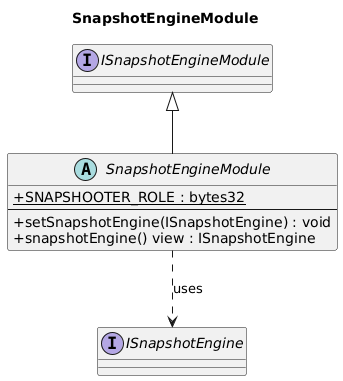

The diagram above was rendered by PlantUML. Its source (embedded in the PNG):
@startuml
title SnapshotEngineModule
skinparam backgroundColor #FFFFFF
skinparam shadowing false
skinparam classAttributeIconSize 0

interface ISnapshotEngineModule
interface ISnapshotEngine

abstract class SnapshotEngineModule {
    +{static} SNAPSHOOTER_ROLE : bytes32
    --
    +setSnapshotEngine(ISnapshotEngine) : void
    +snapshotEngine() view : ISnapshotEngine
}

ISnapshotEngineModule <|-- SnapshotEngineModule
SnapshotEngineModule ..> ISnapshotEngine : uses

@enduml